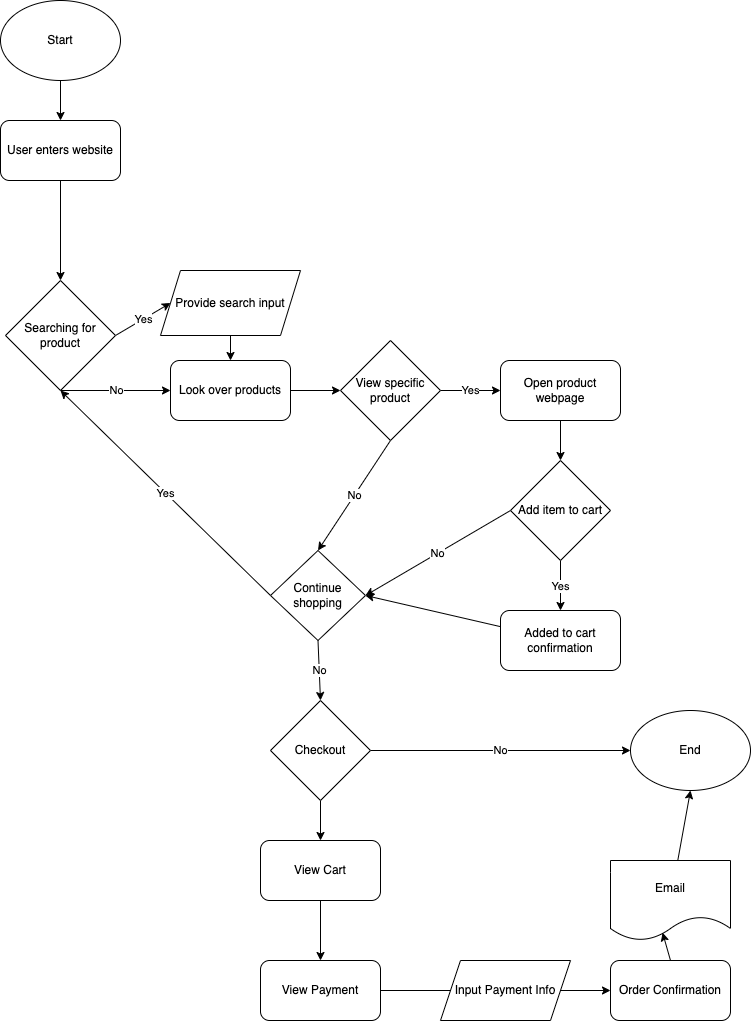

The diagram above was exported from draw.io. Its source (the exported page's mxGraphModel, read from the mxfile embedded in the PNG):
<mxGraphModel dx="949" dy="440" grid="1" gridSize="10" guides="1" tooltips="1" connect="1" arrows="1" fold="1" page="1" pageScale="1" pageWidth="850" pageHeight="1100" math="0" shadow="0">
  <root>
    <mxCell id="0" />
    <mxCell id="1" parent="0" />
    <mxCell id="4" style="edgeStyle=none;html=1;" edge="1" parent="1" source="2">
      <mxGeometry relative="1" as="geometry">
        <mxPoint x="60" y="100" as="targetPoint" />
      </mxGeometry>
    </mxCell>
    <mxCell id="7" value="" style="edgeStyle=none;html=1;" edge="1" parent="1" source="2" target="6">
      <mxGeometry relative="1" as="geometry" />
    </mxCell>
    <mxCell id="2" value="Start" style="ellipse;whiteSpace=wrap;html=1;" vertex="1" parent="1">
      <mxGeometry y="20" width="120" height="80" as="geometry" />
    </mxCell>
    <mxCell id="9" style="edgeStyle=none;html=1;entryX=0.5;entryY=0;entryDx=0;entryDy=0;" edge="1" parent="1" source="6" target="8">
      <mxGeometry relative="1" as="geometry" />
    </mxCell>
    <mxCell id="6" value="User enters website" style="rounded=1;whiteSpace=wrap;html=1;" vertex="1" parent="1">
      <mxGeometry y="140" width="120" height="60" as="geometry" />
    </mxCell>
    <mxCell id="11" value="Yes" style="edgeStyle=none;html=1;exitX=1;exitY=0.5;exitDx=0;exitDy=0;entryX=0;entryY=0.5;entryDx=0;entryDy=0;" edge="1" parent="1" source="8" target="13">
      <mxGeometry relative="1" as="geometry">
        <mxPoint x="180" y="295" as="targetPoint" />
      </mxGeometry>
    </mxCell>
    <mxCell id="17" value="No" style="edgeStyle=none;html=1;exitX=0.5;exitY=1;exitDx=0;exitDy=0;entryX=0;entryY=0.5;entryDx=0;entryDy=0;" edge="1" parent="1" source="8" target="14">
      <mxGeometry relative="1" as="geometry" />
    </mxCell>
    <mxCell id="8" value="Searching for product" style="rhombus;whiteSpace=wrap;html=1;" vertex="1" parent="1">
      <mxGeometry x="5" y="300" width="110" height="110" as="geometry" />
    </mxCell>
    <mxCell id="15" value="" style="edgeStyle=none;html=1;" edge="1" parent="1" source="13" target="14">
      <mxGeometry relative="1" as="geometry" />
    </mxCell>
    <mxCell id="13" value="Provide search input" style="shape=parallelogram;perimeter=parallelogramPerimeter;whiteSpace=wrap;html=1;fixedSize=1;" vertex="1" parent="1">
      <mxGeometry x="160" y="290" width="140" height="65" as="geometry" />
    </mxCell>
    <mxCell id="19" style="edgeStyle=none;html=1;exitX=1;exitY=0.5;exitDx=0;exitDy=0;entryX=0;entryY=0.5;entryDx=0;entryDy=0;" edge="1" parent="1" source="14" target="18">
      <mxGeometry relative="1" as="geometry" />
    </mxCell>
    <mxCell id="14" value="Look over products" style="rounded=1;whiteSpace=wrap;html=1;" vertex="1" parent="1">
      <mxGeometry x="170" y="380" width="120" height="60" as="geometry" />
    </mxCell>
    <mxCell id="21" value="No" style="edgeStyle=none;html=1;exitX=0.5;exitY=1;exitDx=0;exitDy=0;entryX=0.5;entryY=0;entryDx=0;entryDy=0;" edge="1" parent="1" source="18" target="20">
      <mxGeometry relative="1" as="geometry" />
    </mxCell>
    <mxCell id="24" value="Yes" style="edgeStyle=none;html=1;exitX=1;exitY=0.5;exitDx=0;exitDy=0;entryX=0;entryY=0.5;entryDx=0;entryDy=0;" edge="1" parent="1" source="18" target="23">
      <mxGeometry relative="1" as="geometry" />
    </mxCell>
    <mxCell id="18" value="View specific product" style="rhombus;whiteSpace=wrap;html=1;" vertex="1" parent="1">
      <mxGeometry x="340" y="360" width="100" height="100" as="geometry" />
    </mxCell>
    <mxCell id="33" value="Yes" style="edgeStyle=none;html=1;exitX=0;exitY=0.5;exitDx=0;exitDy=0;entryX=0.5;entryY=1;entryDx=0;entryDy=0;" edge="1" parent="1" source="20" target="8">
      <mxGeometry relative="1" as="geometry">
        <mxPoint x="60" y="360" as="targetPoint" />
      </mxGeometry>
    </mxCell>
    <mxCell id="34" value="No" style="edgeStyle=none;html=1;exitX=0.5;exitY=1;exitDx=0;exitDy=0;entryX=0.5;entryY=0;entryDx=0;entryDy=0;" edge="1" parent="1" source="20" target="35">
      <mxGeometry relative="1" as="geometry">
        <mxPoint x="419.8888888888889" y="700" as="targetPoint" />
      </mxGeometry>
    </mxCell>
    <mxCell id="20" value="Continue shopping" style="rhombus;whiteSpace=wrap;html=1;" vertex="1" parent="1">
      <mxGeometry x="270" y="570" width="95" height="90" as="geometry" />
    </mxCell>
    <mxCell id="27" style="edgeStyle=none;html=1;exitX=0.5;exitY=1;exitDx=0;exitDy=0;entryX=0.5;entryY=0;entryDx=0;entryDy=0;" edge="1" parent="1" source="23" target="26">
      <mxGeometry relative="1" as="geometry" />
    </mxCell>
    <mxCell id="23" value="Open product webpage" style="rounded=1;whiteSpace=wrap;html=1;" vertex="1" parent="1">
      <mxGeometry x="500" y="380" width="120" height="60" as="geometry" />
    </mxCell>
    <mxCell id="28" value="No" style="edgeStyle=none;html=1;exitX=0;exitY=0.5;exitDx=0;exitDy=0;entryX=1;entryY=0.5;entryDx=0;entryDy=0;" edge="1" parent="1" source="26" target="20">
      <mxGeometry relative="1" as="geometry" />
    </mxCell>
    <mxCell id="30" value="Yes" style="edgeStyle=none;html=1;exitX=0.5;exitY=1;exitDx=0;exitDy=0;entryX=0.5;entryY=0;entryDx=0;entryDy=0;" edge="1" parent="1" source="26" target="29">
      <mxGeometry relative="1" as="geometry" />
    </mxCell>
    <mxCell id="26" value="Add item to cart" style="rhombus;whiteSpace=wrap;html=1;" vertex="1" parent="1">
      <mxGeometry x="510" y="480" width="100" height="100" as="geometry" />
    </mxCell>
    <mxCell id="31" style="edgeStyle=none;html=1;entryX=1;entryY=0.5;entryDx=0;entryDy=0;" edge="1" parent="1" source="29" target="20">
      <mxGeometry relative="1" as="geometry">
        <mxPoint x="470" y="615" as="targetPoint" />
      </mxGeometry>
    </mxCell>
    <mxCell id="29" value="Added to cart confirmation" style="rounded=1;whiteSpace=wrap;html=1;" vertex="1" parent="1">
      <mxGeometry x="500" y="630" width="120" height="60" as="geometry" />
    </mxCell>
    <mxCell id="38" style="edgeStyle=none;html=1;exitX=0.5;exitY=1;exitDx=0;exitDy=0;entryX=0.5;entryY=0;entryDx=0;entryDy=0;" edge="1" parent="1" source="35" target="37">
      <mxGeometry relative="1" as="geometry" />
    </mxCell>
    <mxCell id="44" value="No" style="edgeStyle=none;html=1;entryX=0;entryY=0.5;entryDx=0;entryDy=0;" edge="1" parent="1" source="35" target="43">
      <mxGeometry relative="1" as="geometry" />
    </mxCell>
    <mxCell id="35" value="Checkout" style="rhombus;whiteSpace=wrap;html=1;" vertex="1" parent="1">
      <mxGeometry x="270" y="720" width="100" height="100" as="geometry" />
    </mxCell>
    <mxCell id="40" style="edgeStyle=none;html=1;exitX=0.5;exitY=1;exitDx=0;exitDy=0;entryX=0.5;entryY=0;entryDx=0;entryDy=0;" edge="1" parent="1" source="37" target="39">
      <mxGeometry relative="1" as="geometry" />
    </mxCell>
    <mxCell id="37" value="View Cart" style="rounded=1;whiteSpace=wrap;html=1;" vertex="1" parent="1">
      <mxGeometry x="260" y="860" width="120" height="60" as="geometry" />
    </mxCell>
    <mxCell id="42" style="edgeStyle=none;html=1;exitX=0;exitY=0.5;exitDx=0;exitDy=0;entryX=1;entryY=0.5;entryDx=0;entryDy=0;" edge="1" parent="1" source="39" target="41">
      <mxGeometry relative="1" as="geometry" />
    </mxCell>
    <mxCell id="39" value="View Payment" style="rounded=1;whiteSpace=wrap;html=1;" vertex="1" parent="1">
      <mxGeometry x="260" y="980" width="120" height="60" as="geometry" />
    </mxCell>
    <mxCell id="46" style="edgeStyle=none;html=1;exitX=1;exitY=0.5;exitDx=0;exitDy=0;entryX=0;entryY=0.5;entryDx=0;entryDy=0;" edge="1" parent="1" source="41" target="45">
      <mxGeometry relative="1" as="geometry" />
    </mxCell>
    <mxCell id="41" value="Input Payment Info" style="shape=parallelogram;perimeter=parallelogramPerimeter;whiteSpace=wrap;html=1;fixedSize=1;" vertex="1" parent="1">
      <mxGeometry x="440" y="980" width="130" height="60" as="geometry" />
    </mxCell>
    <mxCell id="43" value="End" style="ellipse;whiteSpace=wrap;html=1;" vertex="1" parent="1">
      <mxGeometry x="630" y="730" width="120" height="80" as="geometry" />
    </mxCell>
    <mxCell id="48" style="edgeStyle=none;html=1;exitX=0.5;exitY=0;exitDx=0;exitDy=0;entryX=0.434;entryY=0.903;entryDx=0;entryDy=0;entryPerimeter=0;" edge="1" parent="1" source="45" target="47">
      <mxGeometry relative="1" as="geometry" />
    </mxCell>
    <mxCell id="45" value="Order Confirmation" style="rounded=1;whiteSpace=wrap;html=1;" vertex="1" parent="1">
      <mxGeometry x="610" y="980" width="120" height="60" as="geometry" />
    </mxCell>
    <mxCell id="49" style="edgeStyle=none;html=1;entryX=0.5;entryY=1;entryDx=0;entryDy=0;" edge="1" parent="1" source="47" target="43">
      <mxGeometry relative="1" as="geometry" />
    </mxCell>
    <mxCell id="47" value="Email" style="shape=document;whiteSpace=wrap;html=1;boundedLbl=1;" vertex="1" parent="1">
      <mxGeometry x="610" y="880" width="120" height="80" as="geometry" />
    </mxCell>
  </root>
</mxGraphModel>